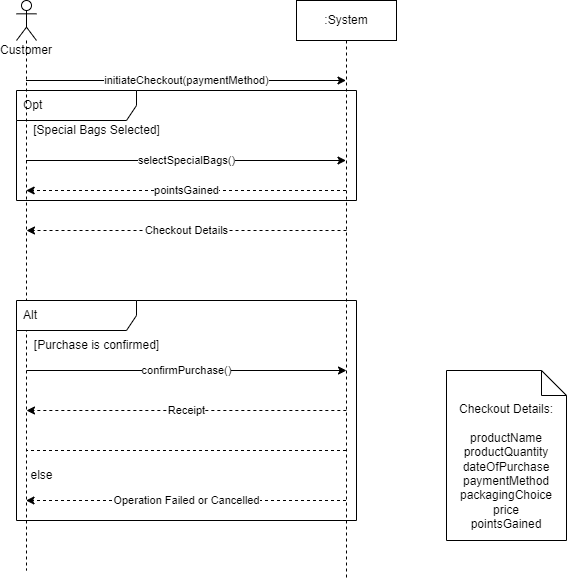

The diagram above was exported from draw.io. Its source (the exported page's mxGraphModel, read from the mxfile embedded in the PNG):
<mxGraphModel dx="716" dy="448" grid="1" gridSize="10" guides="1" tooltips="1" connect="1" arrows="1" fold="1" page="1" pageScale="1" pageWidth="850" pageHeight="1100" math="0" shadow="0">
  <root>
    <mxCell id="0" />
    <mxCell id="1" parent="0" />
    <mxCell id="bD6RqAZfvRKY02x-VbPm-1" value="Checkout Details" style="edgeStyle=none;rounded=0;orthogonalLoop=1;jettySize=auto;html=1;dashed=1;" parent="1" edge="1">
      <mxGeometry relative="1" as="geometry">
        <mxPoint x="460" y="320" as="sourcePoint" />
        <mxPoint x="140" y="320" as="targetPoint" />
      </mxGeometry>
    </mxCell>
    <mxCell id="bD6RqAZfvRKY02x-VbPm-3" value="Receipt" style="edgeStyle=none;rounded=0;orthogonalLoop=1;jettySize=auto;html=1;dashed=1;" parent="1" edge="1">
      <mxGeometry relative="1" as="geometry">
        <mxPoint x="459.8300000000002" y="500" as="sourcePoint" />
        <mxPoint x="139.99666666666675" y="500" as="targetPoint" />
      </mxGeometry>
    </mxCell>
    <mxCell id="dnCeNTb4qf92CFWxWs6K-5" value="pointsGained" style="edgeStyle=none;rounded=0;orthogonalLoop=1;jettySize=auto;html=1;dashed=1;endArrow=classic;endFill=1;" parent="1" edge="1">
      <mxGeometry relative="1" as="geometry">
        <mxPoint x="459.5000000000002" y="280" as="sourcePoint" />
        <mxPoint x="139.66666666666674" y="280" as="targetPoint" />
      </mxGeometry>
    </mxCell>
    <mxCell id="e_VZW0r2Nj4CFh5j0-mK-2" value="Operation Failed or Cancelled" style="edgeStyle=none;rounded=0;orthogonalLoop=1;jettySize=auto;html=1;dashed=1;endArrow=classic;endFill=1;" parent="1" edge="1">
      <mxGeometry relative="1" as="geometry">
        <mxPoint x="459.5" y="590" as="sourcePoint" />
        <mxPoint x="139.5" y="590" as="targetPoint" />
      </mxGeometry>
    </mxCell>
    <mxCell id="e_VZW0r2Nj4CFh5j0-mK-5" style="edgeStyle=none;rounded=0;orthogonalLoop=1;jettySize=auto;html=1;dashed=1;endArrow=none;endFill=0;" parent="1" edge="1">
      <mxGeometry relative="1" as="geometry">
        <mxPoint x="459.5" y="540" as="sourcePoint" />
        <mxPoint x="139.5" y="540" as="targetPoint" />
      </mxGeometry>
    </mxCell>
    <mxCell id="v7m8FvLlgdzuNFoATrsy-1" value=":System" style="shape=umlLifeline;perimeter=lifelinePerimeter;whiteSpace=wrap;html=1;container=1;collapsible=0;recursiveResize=0;outlineConnect=0;" parent="1" vertex="1">
      <mxGeometry x="410" y="90" width="100" height="580" as="geometry" />
    </mxCell>
    <mxCell id="cT1MNDJ5oByUeu_4sb0X-1" value="selectSpecialBags()" style="edgeStyle=none;rounded=0;orthogonalLoop=1;jettySize=auto;html=1;" parent="v7m8FvLlgdzuNFoATrsy-1" edge="1">
      <mxGeometry relative="1" as="geometry">
        <mxPoint x="-270.5" y="160" as="sourcePoint" />
        <mxPoint x="49.5" y="160" as="targetPoint" />
      </mxGeometry>
    </mxCell>
    <mxCell id="cT1MNDJ5oByUeu_4sb0X-2" value="Opt" style="shape=umlFrame;whiteSpace=wrap;html=1;width=120;height=30;boundedLbl=1;verticalAlign=middle;align=left;spacingLeft=5;" parent="v7m8FvLlgdzuNFoATrsy-1" vertex="1">
      <mxGeometry x="-280" y="90" width="340" height="110" as="geometry" />
    </mxCell>
    <mxCell id="v7m8FvLlgdzuNFoATrsy-3" value="initiateCheckout(paymentMethod)" style="edgeStyle=none;rounded=0;orthogonalLoop=1;jettySize=auto;html=1;" parent="1" edge="1">
      <mxGeometry relative="1" as="geometry">
        <mxPoint x="139.5" y="170" as="sourcePoint" />
        <mxPoint x="459.5" y="170" as="targetPoint" />
      </mxGeometry>
    </mxCell>
    <mxCell id="v7m8FvLlgdzuNFoATrsy-2" value="Customer" style="shape=umlLifeline;participant=umlActor;perimeter=lifelinePerimeter;whiteSpace=wrap;html=1;container=1;collapsible=0;recursiveResize=0;verticalAlign=top;spacingTop=36;outlineConnect=0;" parent="1" vertex="1">
      <mxGeometry x="130" y="90" width="20" height="570" as="geometry" />
    </mxCell>
    <mxCell id="bD6RqAZfvRKY02x-VbPm-2" value="confirmPurchase()" style="edgeStyle=none;rounded=0;orthogonalLoop=1;jettySize=auto;html=1;" parent="1" edge="1">
      <mxGeometry relative="1" as="geometry">
        <mxPoint x="140" y="460" as="sourcePoint" />
        <mxPoint x="460" y="460" as="targetPoint" />
      </mxGeometry>
    </mxCell>
    <mxCell id="bD6RqAZfvRKY02x-VbPm-4" value="Checkout Details:&lt;br&gt;&lt;br&gt;productName&lt;br&gt;productQuantity&lt;br&gt;dateOfPurchase&lt;br&gt;paymentMethod&lt;br&gt;packagingChoice&lt;br&gt;price&lt;br&gt;pointsGained" style="shape=note2;boundedLbl=1;whiteSpace=wrap;html=1;size=25;verticalAlign=top;align=center;" parent="1" vertex="1">
      <mxGeometry x="560" y="460" width="120" height="170" as="geometry" />
    </mxCell>
    <mxCell id="B80S2Rj8qIMCLoTGEhch-1" value="[Special Bags Selected]" style="text;html=1;align=center;verticalAlign=middle;resizable=0;points=[];autosize=1;strokeColor=none;fillColor=none;" parent="1" vertex="1">
      <mxGeometry x="140" y="210" width="140" height="20" as="geometry" />
    </mxCell>
    <mxCell id="e_VZW0r2Nj4CFh5j0-mK-1" value="Alt" style="shape=umlFrame;whiteSpace=wrap;html=1;width=120;height=30;boundedLbl=1;verticalAlign=middle;align=left;spacingLeft=5;" parent="1" vertex="1">
      <mxGeometry x="130" y="390" width="340" height="220" as="geometry" />
    </mxCell>
    <mxCell id="e_VZW0r2Nj4CFh5j0-mK-3" value="[Purchase is confirmed]" style="text;html=1;align=center;verticalAlign=middle;resizable=0;points=[];autosize=1;strokeColor=none;fillColor=none;" parent="1" vertex="1">
      <mxGeometry x="140" y="425" width="140" height="20" as="geometry" />
    </mxCell>
    <mxCell id="e_VZW0r2Nj4CFh5j0-mK-4" value="else" style="text;html=1;align=center;verticalAlign=middle;resizable=0;points=[];autosize=1;strokeColor=none;fillColor=none;" parent="1" vertex="1">
      <mxGeometry x="130" y="550" width="50" height="30" as="geometry" />
    </mxCell>
  </root>
</mxGraphModel>